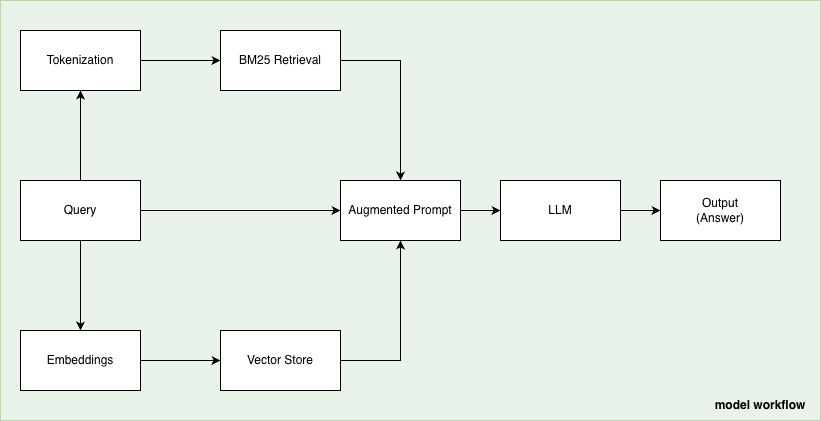

The diagram above was exported from draw.io. Its source (the exported page's mxGraphModel, read from the mxfile embedded in the PNG):
<mxGraphModel dx="354" dy="1202" grid="0" gridSize="10" guides="1" tooltips="1" connect="1" arrows="1" fold="1" page="0" pageScale="1" pageWidth="850" pageHeight="1100" math="0" shadow="0">
  <root>
    <mxCell id="0" />
    <mxCell id="1" parent="0" />
    <mxCell id="EwFCvs7q-0l5vwxaDAB_-20" parent="1" style="rounded=0;whiteSpace=wrap;html=1;fillColor=#d5e8d4;strokeColor=#82b366;opacity=50;" value="" vertex="1">
      <mxGeometry height="420" width="820" x="471" y="69" as="geometry" />
    </mxCell>
    <mxCell id="EwFCvs7q-0l5vwxaDAB_-21" edge="1" parent="1" source="EwFCvs7q-0l5vwxaDAB_-24" style="edgeStyle=orthogonalEdgeStyle;rounded=0;orthogonalLoop=1;jettySize=auto;html=1;exitX=0.5;exitY=1;exitDx=0;exitDy=0;" target="EwFCvs7q-0l5vwxaDAB_-26" value="">
      <mxGeometry relative="1" as="geometry">
        <Array as="points">
          <mxPoint x="551" y="349" />
        </Array>
      </mxGeometry>
    </mxCell>
    <mxCell id="EwFCvs7q-0l5vwxaDAB_-22" edge="1" parent="1" source="EwFCvs7q-0l5vwxaDAB_-24" style="edgeStyle=orthogonalEdgeStyle;rounded=0;orthogonalLoop=1;jettySize=auto;html=1;exitX=1;exitY=0.5;exitDx=0;exitDy=0;entryX=0;entryY=0.5;entryDx=0;entryDy=0;" target="EwFCvs7q-0l5vwxaDAB_-32">
      <mxGeometry relative="1" as="geometry" />
    </mxCell>
    <mxCell id="EwFCvs7q-0l5vwxaDAB_-23" edge="1" parent="1" source="EwFCvs7q-0l5vwxaDAB_-24" style="edgeStyle=orthogonalEdgeStyle;rounded=0;orthogonalLoop=1;jettySize=auto;html=1;" target="EwFCvs7q-0l5vwxaDAB_-35" value="">
      <mxGeometry relative="1" as="geometry" />
    </mxCell>
    <mxCell id="EwFCvs7q-0l5vwxaDAB_-24" parent="1" style="rounded=0;whiteSpace=wrap;html=1;" value="Query" vertex="1">
      <mxGeometry height="60" width="120" x="491" y="249" as="geometry" />
    </mxCell>
    <mxCell id="EwFCvs7q-0l5vwxaDAB_-25" edge="1" parent="1" source="EwFCvs7q-0l5vwxaDAB_-26" style="edgeStyle=orthogonalEdgeStyle;rounded=0;orthogonalLoop=1;jettySize=auto;html=1;exitX=1;exitY=0.5;exitDx=0;exitDy=0;entryX=0;entryY=0.5;entryDx=0;entryDy=0;" target="EwFCvs7q-0l5vwxaDAB_-28">
      <mxGeometry relative="1" as="geometry" />
    </mxCell>
    <mxCell id="EwFCvs7q-0l5vwxaDAB_-26" parent="1" style="rounded=0;whiteSpace=wrap;html=1;" value="Embeddings" vertex="1">
      <mxGeometry height="60" width="120" x="491" y="399" as="geometry" />
    </mxCell>
    <mxCell id="EwFCvs7q-0l5vwxaDAB_-27" edge="1" parent="1" source="EwFCvs7q-0l5vwxaDAB_-28" style="edgeStyle=orthogonalEdgeStyle;rounded=0;orthogonalLoop=1;jettySize=auto;html=1;exitX=1;exitY=0.5;exitDx=0;exitDy=0;" target="EwFCvs7q-0l5vwxaDAB_-32">
      <mxGeometry relative="1" as="geometry" />
    </mxCell>
    <mxCell id="EwFCvs7q-0l5vwxaDAB_-28" parent="1" style="rounded=0;whiteSpace=wrap;html=1;" value="Vector Store&lt;span style=&quot;color: rgba(0, 0, 0, 0); font-family: monospace; font-size: 0px; text-align: start; white-space: nowrap;&quot;&gt;%3CmxGraphModel%3E%3Croot%3E%3CmxCell%20id%3D%220%22%2F%3E%3CmxCell%20id%3D%221%22%20parent%3D%220%22%2F%3E%3CmxCell%20id%3D%222%22%20parent%3D%221%22%20style%3D%22rounded%3D0%3BwhiteSpace%3Dwrap%3Bhtml%3D1%3B%22%20value%3D%22Query%22%20vertex%3D%221%22%3E%3CmxGeometry%20height%3D%2260%22%20width%3D%22120%22%20x%3D%2280%22%20y%3D%22150%22%20as%3D%22geometry%22%2F%3E%3C%2FmxCell%3E%3C%2Froot%3E%3C%2FmxGraphModel%3E&lt;/span&gt;" vertex="1">
      <mxGeometry height="60" width="120" x="691" y="399" as="geometry" />
    </mxCell>
    <mxCell id="EwFCvs7q-0l5vwxaDAB_-29" edge="1" parent="1" source="EwFCvs7q-0l5vwxaDAB_-30" style="edgeStyle=orthogonalEdgeStyle;rounded=0;orthogonalLoop=1;jettySize=auto;html=1;" target="EwFCvs7q-0l5vwxaDAB_-33" value="">
      <mxGeometry relative="1" as="geometry" />
    </mxCell>
    <mxCell id="EwFCvs7q-0l5vwxaDAB_-30" parent="1" style="rounded=0;whiteSpace=wrap;html=1;" value="LLM" vertex="1">
      <mxGeometry height="60" width="120" x="971" y="249" as="geometry" />
    </mxCell>
    <mxCell id="EwFCvs7q-0l5vwxaDAB_-31" edge="1" parent="1" source="EwFCvs7q-0l5vwxaDAB_-32" style="edgeStyle=orthogonalEdgeStyle;rounded=0;orthogonalLoop=1;jettySize=auto;html=1;" target="EwFCvs7q-0l5vwxaDAB_-30" value="">
      <mxGeometry relative="1" as="geometry" />
    </mxCell>
    <mxCell id="EwFCvs7q-0l5vwxaDAB_-32" parent="1" style="rounded=0;whiteSpace=wrap;html=1;" value="Augmented Prompt" vertex="1">
      <mxGeometry height="60" width="120" x="811" y="249" as="geometry" />
    </mxCell>
    <mxCell id="EwFCvs7q-0l5vwxaDAB_-33" parent="1" style="rounded=0;whiteSpace=wrap;html=1;" value="Output&lt;div&gt;(Answer)&lt;/div&gt;" vertex="1">
      <mxGeometry height="60" width="120" x="1131" y="249" as="geometry" />
    </mxCell>
    <mxCell id="EwFCvs7q-0l5vwxaDAB_-34" edge="1" parent="1" source="EwFCvs7q-0l5vwxaDAB_-35" style="edgeStyle=orthogonalEdgeStyle;rounded=0;orthogonalLoop=1;jettySize=auto;html=1;" target="EwFCvs7q-0l5vwxaDAB_-37" value="">
      <mxGeometry relative="1" as="geometry" />
    </mxCell>
    <mxCell id="EwFCvs7q-0l5vwxaDAB_-35" parent="1" style="rounded=0;whiteSpace=wrap;html=1;" value="Tokenization" vertex="1">
      <mxGeometry height="60" width="120" x="491" y="99" as="geometry" />
    </mxCell>
    <mxCell id="EwFCvs7q-0l5vwxaDAB_-36" edge="1" parent="1" source="EwFCvs7q-0l5vwxaDAB_-37" style="edgeStyle=orthogonalEdgeStyle;rounded=0;orthogonalLoop=1;jettySize=auto;html=1;exitX=1;exitY=0.5;exitDx=0;exitDy=0;entryX=0.5;entryY=0;entryDx=0;entryDy=0;" target="EwFCvs7q-0l5vwxaDAB_-32">
      <mxGeometry relative="1" as="geometry" />
    </mxCell>
    <mxCell id="EwFCvs7q-0l5vwxaDAB_-37" parent="1" style="rounded=0;whiteSpace=wrap;html=1;" value="BM25 Retrieval" vertex="1">
      <mxGeometry height="60" width="120" x="691" y="99" as="geometry" />
    </mxCell>
    <mxCell id="EwFCvs7q-0l5vwxaDAB_-38" parent="1" style="text;html=1;whiteSpace=wrap;strokeColor=none;fillColor=none;align=center;verticalAlign=middle;rounded=0;" value="&lt;b&gt;model workflow&lt;/b&gt;" vertex="1">
      <mxGeometry height="30" width="120" x="1171" y="459" as="geometry" />
    </mxCell>
  </root>
</mxGraphModel>